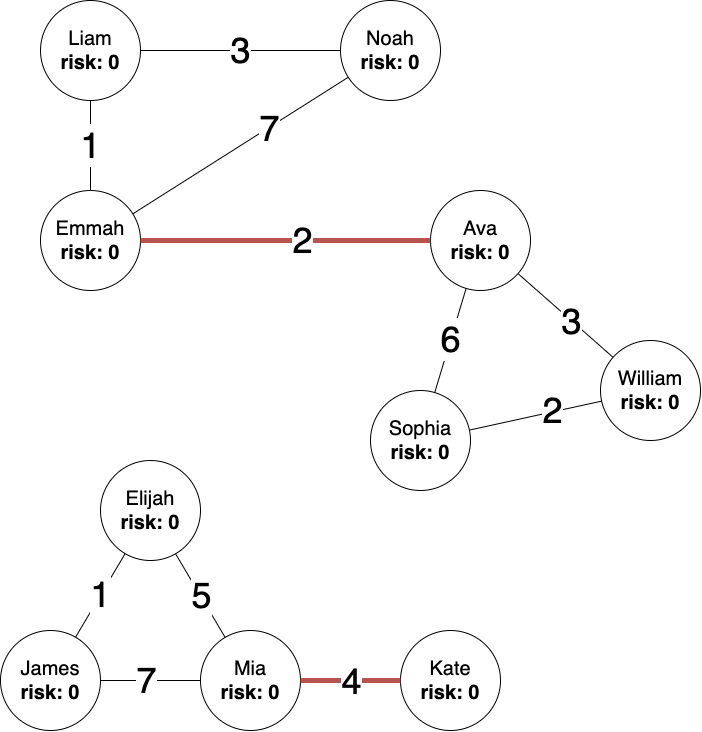

The diagram above was exported from draw.io. Its source (the exported page's mxGraphModel, read from the mxfile embedded in the PNG):
<mxGraphModel dx="1532" dy="900" grid="1" gridSize="10" guides="1" tooltips="1" connect="1" arrows="1" fold="1" page="1" pageScale="1" pageWidth="850" pageHeight="1100" math="0" shadow="0">
  <root>
    <mxCell id="0" />
    <mxCell id="1" parent="0" />
    <mxCell id="FqRgWIsAz2QZ3SMnwLCM-2" value="&lt;font style=&quot;font-size: 20px&quot;&gt;Elijah&lt;br&gt;&lt;b&gt;risk: 0&lt;/b&gt;&lt;br&gt;&lt;/font&gt;" style="ellipse;whiteSpace=wrap;html=1;aspect=fixed;fontSize=20;" vertex="1" parent="1">
      <mxGeometry x="190" y="510" width="100" height="100" as="geometry" />
    </mxCell>
    <mxCell id="FqRgWIsAz2QZ3SMnwLCM-3" value="&lt;font style=&quot;font-size: 20px&quot;&gt;Sophia&lt;br&gt;&lt;b&gt;risk: 0&lt;/b&gt;&lt;br&gt;&lt;/font&gt;" style="ellipse;whiteSpace=wrap;html=1;aspect=fixed;fontSize=20;" vertex="1" parent="1">
      <mxGeometry x="460" y="440" width="100" height="100" as="geometry" />
    </mxCell>
    <mxCell id="FqRgWIsAz2QZ3SMnwLCM-4" value="&lt;font style=&quot;font-size: 20px&quot;&gt;William&lt;br&gt;&lt;b&gt;risk: 0&lt;/b&gt;&lt;br&gt;&lt;/font&gt;" style="ellipse;whiteSpace=wrap;html=1;aspect=fixed;fontSize=20;" vertex="1" parent="1">
      <mxGeometry x="690" y="390" width="100" height="100" as="geometry" />
    </mxCell>
    <mxCell id="FqRgWIsAz2QZ3SMnwLCM-5" value="&lt;font style=&quot;font-size: 20px&quot;&gt;Noah&lt;br&gt;&lt;b&gt;risk: 0&lt;/b&gt;&lt;br&gt;&lt;/font&gt;" style="ellipse;whiteSpace=wrap;html=1;aspect=fixed;fontSize=20;" vertex="1" parent="1">
      <mxGeometry x="430" y="50" width="100" height="100" as="geometry" />
    </mxCell>
    <mxCell id="FqRgWIsAz2QZ3SMnwLCM-6" value="&lt;font style=&quot;font-size: 20px&quot;&gt;Ava&lt;br&gt;&lt;b&gt;risk: 0&lt;/b&gt;&lt;br&gt;&lt;/font&gt;" style="ellipse;whiteSpace=wrap;html=1;aspect=fixed;fontSize=20;" vertex="1" parent="1">
      <mxGeometry x="520" y="240" width="100" height="100" as="geometry" />
    </mxCell>
    <mxCell id="FqRgWIsAz2QZ3SMnwLCM-7" value="&lt;font style=&quot;font-size: 20px&quot;&gt;Emmah&lt;br&gt;&lt;b&gt;risk: 0&lt;/b&gt;&lt;br&gt;&lt;/font&gt;" style="ellipse;whiteSpace=wrap;html=1;aspect=fixed;fontSize=20;" vertex="1" parent="1">
      <mxGeometry x="130" y="240" width="100" height="100" as="geometry" />
    </mxCell>
    <mxCell id="FqRgWIsAz2QZ3SMnwLCM-8" value="&lt;font style=&quot;font-size: 20px&quot;&gt;Liam&lt;br&gt;&lt;b&gt;risk: 0&lt;/b&gt;&lt;br style=&quot;font-size: 20px&quot;&gt;&lt;/font&gt;" style="ellipse;whiteSpace=wrap;html=1;aspect=fixed;fontSize=20;" vertex="1" parent="1">
      <mxGeometry x="130" y="50" width="100" height="100" as="geometry" />
    </mxCell>
    <mxCell id="FqRgWIsAz2QZ3SMnwLCM-9" value="&lt;font style=&quot;font-size: 20px&quot;&gt;Kate&lt;br&gt;&lt;b&gt;risk: 0&lt;/b&gt;&lt;br&gt;&lt;/font&gt;" style="ellipse;whiteSpace=wrap;html=1;aspect=fixed;fontSize=20;" vertex="1" parent="1">
      <mxGeometry x="490" y="680" width="100" height="100" as="geometry" />
    </mxCell>
    <mxCell id="FqRgWIsAz2QZ3SMnwLCM-10" value="&lt;font style=&quot;font-size: 20px&quot;&gt;Mia&lt;br&gt;&lt;b&gt;risk: 0&lt;/b&gt;&lt;br&gt;&lt;/font&gt;" style="ellipse;whiteSpace=wrap;html=1;aspect=fixed;fontSize=20;" vertex="1" parent="1">
      <mxGeometry x="290" y="680" width="100" height="100" as="geometry" />
    </mxCell>
    <mxCell id="FqRgWIsAz2QZ3SMnwLCM-11" value="&lt;font style=&quot;font-size: 20px&quot;&gt;James&lt;br&gt;&lt;b&gt;risk: 0&lt;/b&gt;&lt;br&gt;&lt;/font&gt;" style="ellipse;whiteSpace=wrap;html=1;aspect=fixed;fontSize=20;" vertex="1" parent="1">
      <mxGeometry x="90" y="680" width="100" height="100" as="geometry" />
    </mxCell>
    <mxCell id="FqRgWIsAz2QZ3SMnwLCM-12" value="&lt;font style=&quot;font-size: 36px&quot;&gt;3&lt;/font&gt;" style="endArrow=none;html=1;fontSize=20;" edge="1" parent="1" source="FqRgWIsAz2QZ3SMnwLCM-8" target="FqRgWIsAz2QZ3SMnwLCM-5">
      <mxGeometry width="50" height="50" relative="1" as="geometry">
        <mxPoint x="470" y="340" as="sourcePoint" />
        <mxPoint x="520" y="290" as="targetPoint" />
      </mxGeometry>
    </mxCell>
    <mxCell id="FqRgWIsAz2QZ3SMnwLCM-13" value="" style="endArrow=none;html=1;fontSize=20;" edge="1" parent="1" source="FqRgWIsAz2QZ3SMnwLCM-4" target="FqRgWIsAz2QZ3SMnwLCM-6">
      <mxGeometry width="50" height="50" relative="1" as="geometry">
        <mxPoint x="550" y="390" as="sourcePoint" />
        <mxPoint x="600" y="340" as="targetPoint" />
      </mxGeometry>
    </mxCell>
    <mxCell id="FqRgWIsAz2QZ3SMnwLCM-26" value="&lt;font style=&quot;font-size: 36px&quot;&gt;3&lt;/font&gt;" style="edgeLabel;html=1;align=center;verticalAlign=middle;resizable=0;points=[];fontSize=20;" vertex="1" connectable="0" parent="FqRgWIsAz2QZ3SMnwLCM-13">
      <mxGeometry x="-0.3421" y="1" relative="1" as="geometry">
        <mxPoint x="-10.58" y="-10.13" as="offset" />
      </mxGeometry>
    </mxCell>
    <mxCell id="FqRgWIsAz2QZ3SMnwLCM-14" value="&lt;font style=&quot;font-size: 36px&quot;&gt;6&lt;/font&gt;" style="endArrow=none;html=1;fontSize=20;" edge="1" parent="1" source="FqRgWIsAz2QZ3SMnwLCM-3" target="FqRgWIsAz2QZ3SMnwLCM-6">
      <mxGeometry width="50" height="50" relative="1" as="geometry">
        <mxPoint x="515" y="420" as="sourcePoint" />
        <mxPoint x="565" y="370" as="targetPoint" />
      </mxGeometry>
    </mxCell>
    <mxCell id="FqRgWIsAz2QZ3SMnwLCM-15" value="" style="endArrow=none;html=1;fontSize=20;" edge="1" parent="1" source="FqRgWIsAz2QZ3SMnwLCM-2" target="FqRgWIsAz2QZ3SMnwLCM-10">
      <mxGeometry width="50" height="50" relative="1" as="geometry">
        <mxPoint x="280" y="470" as="sourcePoint" />
        <mxPoint x="330" y="420" as="targetPoint" />
      </mxGeometry>
    </mxCell>
    <mxCell id="FqRgWIsAz2QZ3SMnwLCM-28" value="&lt;font style=&quot;font-size: 36px&quot;&gt;5&lt;/font&gt;" style="edgeLabel;html=1;align=center;verticalAlign=middle;resizable=0;points=[];fontSize=20;" vertex="1" connectable="0" parent="FqRgWIsAz2QZ3SMnwLCM-15">
      <mxGeometry x="0.008" y="1" relative="1" as="geometry">
        <mxPoint as="offset" />
      </mxGeometry>
    </mxCell>
    <mxCell id="FqRgWIsAz2QZ3SMnwLCM-16" value="" style="endArrow=none;html=1;fontSize=20;" edge="1" parent="1" source="FqRgWIsAz2QZ3SMnwLCM-11" target="FqRgWIsAz2QZ3SMnwLCM-2">
      <mxGeometry width="50" height="50" relative="1" as="geometry">
        <mxPoint x="240" y="430" as="sourcePoint" />
        <mxPoint x="290" y="380" as="targetPoint" />
      </mxGeometry>
    </mxCell>
    <mxCell id="FqRgWIsAz2QZ3SMnwLCM-29" value="&lt;font style=&quot;font-size: 36px&quot;&gt;1&lt;/font&gt;" style="edgeLabel;html=1;align=center;verticalAlign=middle;resizable=0;points=[];fontSize=20;" vertex="1" connectable="0" parent="FqRgWIsAz2QZ3SMnwLCM-16">
      <mxGeometry x="0.0375" y="2" relative="1" as="geometry">
        <mxPoint x="0.75" as="offset" />
      </mxGeometry>
    </mxCell>
    <mxCell id="FqRgWIsAz2QZ3SMnwLCM-17" value="" style="endArrow=none;html=1;fontSize=20;" edge="1" parent="1" source="FqRgWIsAz2QZ3SMnwLCM-3" target="FqRgWIsAz2QZ3SMnwLCM-4">
      <mxGeometry width="50" height="50" relative="1" as="geometry">
        <mxPoint x="400" y="420" as="sourcePoint" />
        <mxPoint x="450" y="370" as="targetPoint" />
      </mxGeometry>
    </mxCell>
    <mxCell id="FqRgWIsAz2QZ3SMnwLCM-27" value="&lt;font style=&quot;font-size: 36px&quot;&gt;2&lt;/font&gt;" style="edgeLabel;html=1;align=center;verticalAlign=middle;resizable=0;points=[];fontSize=20;" vertex="1" connectable="0" parent="FqRgWIsAz2QZ3SMnwLCM-17">
      <mxGeometry x="0.2565" y="2" relative="1" as="geometry">
        <mxPoint as="offset" />
      </mxGeometry>
    </mxCell>
    <mxCell id="FqRgWIsAz2QZ3SMnwLCM-18" value="" style="endArrow=none;html=1;fontSize=20;" edge="1" parent="1" source="FqRgWIsAz2QZ3SMnwLCM-11" target="FqRgWIsAz2QZ3SMnwLCM-10">
      <mxGeometry width="50" height="50" relative="1" as="geometry">
        <mxPoint x="375" y="400" as="sourcePoint" />
        <mxPoint x="425" y="350" as="targetPoint" />
      </mxGeometry>
    </mxCell>
    <mxCell id="FqRgWIsAz2QZ3SMnwLCM-30" value="&lt;font style=&quot;font-size: 36px&quot;&gt;7&lt;/font&gt;" style="edgeLabel;html=1;align=center;verticalAlign=middle;resizable=0;points=[];fontSize=20;" vertex="1" connectable="0" parent="FqRgWIsAz2QZ3SMnwLCM-18">
      <mxGeometry x="-0.1141" y="1" relative="1" as="geometry">
        <mxPoint as="offset" />
      </mxGeometry>
    </mxCell>
    <mxCell id="FqRgWIsAz2QZ3SMnwLCM-19" value="" style="endArrow=none;html=1;fontSize=20;fillColor=#f8cecc;strokeColor=#b85450;strokeWidth=5;" edge="1" parent="1" source="FqRgWIsAz2QZ3SMnwLCM-10" target="FqRgWIsAz2QZ3SMnwLCM-9">
      <mxGeometry width="50" height="50" relative="1" as="geometry">
        <mxPoint x="285" y="370" as="sourcePoint" />
        <mxPoint x="335" y="320" as="targetPoint" />
      </mxGeometry>
    </mxCell>
    <mxCell id="FqRgWIsAz2QZ3SMnwLCM-31" value="&lt;font style=&quot;font-size: 36px&quot;&gt;4&lt;/font&gt;" style="edgeLabel;html=1;align=center;verticalAlign=middle;resizable=0;points=[];fontSize=20;" vertex="1" connectable="0" parent="FqRgWIsAz2QZ3SMnwLCM-19">
      <mxGeometry x="0.2624" y="1" relative="1" as="geometry">
        <mxPoint x="-13.53" y="1" as="offset" />
      </mxGeometry>
    </mxCell>
    <mxCell id="FqRgWIsAz2QZ3SMnwLCM-20" value="" style="endArrow=none;html=1;fontSize=20;" edge="1" parent="1" source="FqRgWIsAz2QZ3SMnwLCM-7" target="FqRgWIsAz2QZ3SMnwLCM-5">
      <mxGeometry width="50" height="50" relative="1" as="geometry">
        <mxPoint x="420" y="230" as="sourcePoint" />
        <mxPoint x="470" y="180" as="targetPoint" />
      </mxGeometry>
    </mxCell>
    <mxCell id="FqRgWIsAz2QZ3SMnwLCM-24" value="&lt;font style=&quot;font-size: 36px&quot;&gt;7&lt;/font&gt;" style="edgeLabel;html=1;align=center;verticalAlign=middle;resizable=0;points=[];fontSize=20;" vertex="1" connectable="0" parent="FqRgWIsAz2QZ3SMnwLCM-20">
      <mxGeometry x="0.2509" y="-1" relative="1" as="geometry">
        <mxPoint y="-1" as="offset" />
      </mxGeometry>
    </mxCell>
    <mxCell id="FqRgWIsAz2QZ3SMnwLCM-21" value="&lt;font style=&quot;font-size: 36px&quot;&gt;1&lt;/font&gt;" style="endArrow=none;html=1;fontSize=20;" edge="1" parent="1" source="FqRgWIsAz2QZ3SMnwLCM-7" target="FqRgWIsAz2QZ3SMnwLCM-8">
      <mxGeometry width="50" height="50" relative="1" as="geometry">
        <mxPoint x="180" y="200" as="sourcePoint" />
        <mxPoint x="230" y="150" as="targetPoint" />
      </mxGeometry>
    </mxCell>
    <mxCell id="FqRgWIsAz2QZ3SMnwLCM-22" value="" style="endArrow=none;html=1;fontSize=20;fillColor=#f8cecc;strokeColor=#b85450;strokeWidth=5;" edge="1" parent="1" source="FqRgWIsAz2QZ3SMnwLCM-7" target="FqRgWIsAz2QZ3SMnwLCM-6">
      <mxGeometry width="50" height="50" relative="1" as="geometry">
        <mxPoint x="290" y="299" as="sourcePoint" />
        <mxPoint x="330" y="380" as="targetPoint" />
      </mxGeometry>
    </mxCell>
    <mxCell id="FqRgWIsAz2QZ3SMnwLCM-25" value="&lt;font style=&quot;font-size: 36px&quot;&gt;2&lt;/font&gt;" style="edgeLabel;html=1;align=center;verticalAlign=middle;resizable=0;points=[];fontSize=20;" vertex="1" connectable="0" parent="FqRgWIsAz2QZ3SMnwLCM-22">
      <mxGeometry x="0.1138" y="1" relative="1" as="geometry">
        <mxPoint as="offset" />
      </mxGeometry>
    </mxCell>
  </root>
</mxGraphModel>